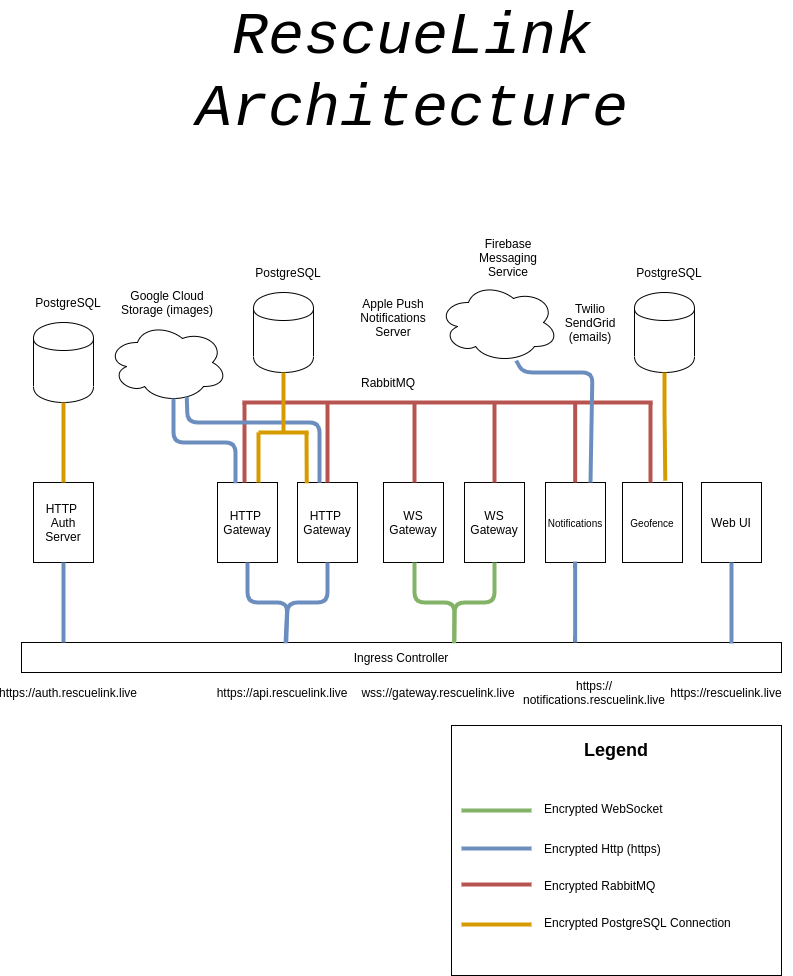

The diagram above was exported from draw.io. Its source (the exported page's mxGraphModel, read from the mxfile embedded in the PNG):
<mxGraphModel dx="1185" dy="680" grid="1" gridSize="10" guides="1" tooltips="1" connect="1" arrows="1" fold="1" page="1" pageScale="1" pageWidth="850" pageHeight="1100" math="0" shadow="0">
  <root>
    <mxCell id="0" />
    <mxCell id="1" parent="0" />
    <mxCell id="3Xs-34JT8gLGyyvvJdch-1" value="" style="endArrow=none;html=1;strokeWidth=4;fillColor=#f8cecc;strokeColor=#b85450;" parent="1" edge="1">
      <mxGeometry width="50" height="50" relative="1" as="geometry">
        <mxPoint x="270" y="410" as="sourcePoint" />
        <mxPoint x="680" y="410" as="targetPoint" />
      </mxGeometry>
    </mxCell>
    <mxCell id="3Xs-34JT8gLGyyvvJdch-2" value="HTTP &lt;br&gt;Auth Server" style="rounded=0;whiteSpace=wrap;html=1;" parent="1" vertex="1">
      <mxGeometry x="61" y="490" width="60" height="80" as="geometry" />
    </mxCell>
    <mxCell id="3Xs-34JT8gLGyyvvJdch-3" value="&lt;br&gt;&lt;br&gt;&lt;br&gt;" style="shape=cylinder;whiteSpace=wrap;html=1;boundedLbl=1;backgroundOutline=1;" parent="1" vertex="1">
      <mxGeometry x="61" y="330" width="60" height="80" as="geometry" />
    </mxCell>
    <mxCell id="3Xs-34JT8gLGyyvvJdch-4" value="HTTP &lt;br&gt;Gateway" style="rounded=0;whiteSpace=wrap;html=1;" parent="1" vertex="1">
      <mxGeometry x="245" y="490" width="60" height="80" as="geometry" />
    </mxCell>
    <mxCell id="3Xs-34JT8gLGyyvvJdch-5" value="WS&lt;br&gt;Gateway&lt;br&gt;" style="rounded=0;whiteSpace=wrap;html=1;" parent="1" vertex="1">
      <mxGeometry x="411" y="490" width="60" height="80" as="geometry" />
    </mxCell>
    <mxCell id="3Xs-34JT8gLGyyvvJdch-6" value="WS&lt;br&gt;Gateway&lt;br&gt;" style="rounded=0;whiteSpace=wrap;html=1;" parent="1" vertex="1">
      <mxGeometry x="492" y="490" width="60" height="80" as="geometry" />
    </mxCell>
    <mxCell id="3Xs-34JT8gLGyyvvJdch-7" value="HTTP &lt;br&gt;Gateway" style="rounded=0;whiteSpace=wrap;html=1;" parent="1" vertex="1">
      <mxGeometry x="325" y="490" width="60" height="80" as="geometry" />
    </mxCell>
    <mxCell id="3Xs-34JT8gLGyyvvJdch-8" value="RabbitMQ" style="text;html=1;strokeColor=none;fillColor=none;align=center;verticalAlign=middle;whiteSpace=wrap;rounded=0;" parent="1" vertex="1">
      <mxGeometry x="396" y="380" width="40" height="20" as="geometry" />
    </mxCell>
    <mxCell id="3Xs-34JT8gLGyyvvJdch-9" value="" style="endArrow=none;html=1;strokeWidth=4;entryX=0.5;entryY=0;entryDx=0;entryDy=0;fillColor=#f8cecc;strokeColor=#b85450;" parent="1" edge="1">
      <mxGeometry width="50" height="50" relative="1" as="geometry">
        <mxPoint x="272" y="410" as="sourcePoint" />
        <mxPoint x="272" y="490" as="targetPoint" />
      </mxGeometry>
    </mxCell>
    <mxCell id="3Xs-34JT8gLGyyvvJdch-10" value="" style="endArrow=none;html=1;strokeWidth=4;exitX=0.5;exitY=0;exitDx=0;exitDy=0;fillColor=#f8cecc;strokeColor=#b85450;" parent="1" source="3Xs-34JT8gLGyyvvJdch-7" edge="1">
      <mxGeometry width="50" height="50" relative="1" as="geometry">
        <mxPoint x="15" y="640" as="sourcePoint" />
        <mxPoint x="355" y="410" as="targetPoint" />
      </mxGeometry>
    </mxCell>
    <mxCell id="3Xs-34JT8gLGyyvvJdch-11" value="" style="endArrow=none;html=1;strokeWidth=4;entryX=0.5;entryY=0;entryDx=0;entryDy=0;fillColor=#f8cecc;strokeColor=#b85450;" parent="1" edge="1">
      <mxGeometry width="50" height="50" relative="1" as="geometry">
        <mxPoint x="442" y="410" as="sourcePoint" />
        <mxPoint x="442.0000000000002" y="490" as="targetPoint" />
      </mxGeometry>
    </mxCell>
    <mxCell id="3Xs-34JT8gLGyyvvJdch-12" value="" style="endArrow=none;html=1;strokeWidth=4;entryX=0.5;entryY=0;entryDx=0;entryDy=0;fillColor=#f8cecc;strokeColor=#b85450;" parent="1" target="3Xs-34JT8gLGyyvvJdch-6" edge="1">
      <mxGeometry width="50" height="50" relative="1" as="geometry">
        <mxPoint x="522" y="410" as="sourcePoint" />
        <mxPoint x="2" y="590" as="targetPoint" />
      </mxGeometry>
    </mxCell>
    <mxCell id="3Xs-34JT8gLGyyvvJdch-13" value="" style="endArrow=none;html=1;strokeWidth=4;entryX=0.5;entryY=0;entryDx=0;entryDy=0;exitX=0.5;exitY=1;exitDx=0;exitDy=0;fillColor=#ffe6cc;strokeColor=#d79b00;" parent="1" source="3Xs-34JT8gLGyyvvJdch-3" target="3Xs-34JT8gLGyyvvJdch-2" edge="1">
      <mxGeometry width="50" height="50" relative="1" as="geometry">
        <mxPoint x="61" y="640" as="sourcePoint" />
        <mxPoint x="111" y="590" as="targetPoint" />
        <Array as="points">
          <mxPoint x="91" y="430" />
          <mxPoint x="91" y="460" />
        </Array>
      </mxGeometry>
    </mxCell>
    <mxCell id="3Xs-34JT8gLGyyvvJdch-14" value="PostgreSQL" style="text;html=1;strokeColor=none;fillColor=none;align=center;verticalAlign=middle;whiteSpace=wrap;rounded=0;" parent="1" vertex="1">
      <mxGeometry x="61" y="300" width="70" height="20" as="geometry" />
    </mxCell>
    <mxCell id="3Xs-34JT8gLGyyvvJdch-16" value="Ingress Controller" style="rounded=0;whiteSpace=wrap;html=1;" parent="1" vertex="1">
      <mxGeometry x="49" y="650" width="760" height="30" as="geometry" />
    </mxCell>
    <mxCell id="3Xs-34JT8gLGyyvvJdch-17" value="Web UI" style="rounded=0;whiteSpace=wrap;html=1;" parent="1" vertex="1">
      <mxGeometry x="729" y="490" width="60" height="80" as="geometry" />
    </mxCell>
    <mxCell id="3Xs-34JT8gLGyyvvJdch-18" value="" style="endArrow=none;html=1;strokeWidth=4;exitX=0.5;exitY=1;exitDx=0;exitDy=0;fillColor=#dae8fc;strokeColor=#6c8ebf;entryX=0.392;entryY=0.025;entryDx=0;entryDy=0;entryPerimeter=0;" parent="1" source="3Xs-34JT8gLGyyvvJdch-4" edge="1">
      <mxGeometry width="50" height="50" relative="1" as="geometry">
        <mxPoint x="135" y="760" as="sourcePoint" />
        <mxPoint x="312.9200000000001" y="650.75" as="targetPoint" />
        <Array as="points">
          <mxPoint x="275" y="610" />
          <mxPoint x="315" y="610" />
        </Array>
      </mxGeometry>
    </mxCell>
    <mxCell id="3Xs-34JT8gLGyyvvJdch-19" value="" style="endArrow=none;html=1;strokeWidth=4;entryX=0.5;entryY=1;entryDx=0;entryDy=0;exitX=0.393;exitY=0;exitDx=0;exitDy=0;fillColor=#dae8fc;strokeColor=#6c8ebf;exitPerimeter=0;" parent="1" target="3Xs-34JT8gLGyyvvJdch-7" edge="1">
      <mxGeometry width="50" height="50" relative="1" as="geometry">
        <mxPoint x="313.68000000000006" y="650" as="sourcePoint" />
        <mxPoint x="185" y="710" as="targetPoint" />
        <Array as="points">
          <mxPoint x="315" y="610" />
          <mxPoint x="355" y="610" />
        </Array>
      </mxGeometry>
    </mxCell>
    <mxCell id="3Xs-34JT8gLGyyvvJdch-20" value="" style="endArrow=none;html=1;strokeWidth=4;exitX=0.5;exitY=1;exitDx=0;exitDy=0;fillColor=#dae8fc;strokeColor=#6c8ebf;" parent="1" source="3Xs-34JT8gLGyyvvJdch-2" edge="1">
      <mxGeometry width="50" height="50" relative="1" as="geometry">
        <mxPoint x="191" y="580" as="sourcePoint" />
        <mxPoint x="91" y="650" as="targetPoint" />
        <Array as="points" />
      </mxGeometry>
    </mxCell>
    <mxCell id="3Xs-34JT8gLGyyvvJdch-21" value="" style="endArrow=none;html=1;strokeWidth=4;exitX=0.5;exitY=1;exitDx=0;exitDy=0;fillColor=#d5e8d4;strokeColor=#82b366;entryX=0.697;entryY=0.025;entryDx=0;entryDy=0;entryPerimeter=0;" parent="1" edge="1">
      <mxGeometry width="50" height="50" relative="1" as="geometry">
        <mxPoint x="442.0000000000002" y="570" as="sourcePoint" />
        <mxPoint x="481.7199999999998" y="650.75" as="targetPoint" />
        <Array as="points">
          <mxPoint x="442" y="610" />
          <mxPoint x="482" y="610" />
        </Array>
      </mxGeometry>
    </mxCell>
    <mxCell id="3Xs-34JT8gLGyyvvJdch-22" value="" style="endArrow=none;html=1;strokeWidth=4;exitX=0.5;exitY=1;exitDx=0;exitDy=0;fillColor=#d5e8d4;strokeColor=#82b366;entryX=0.697;entryY=-0.05;entryDx=0;entryDy=0;entryPerimeter=0;" parent="1" source="3Xs-34JT8gLGyyvvJdch-6" edge="1">
      <mxGeometry width="50" height="50" relative="1" as="geometry">
        <mxPoint x="452" y="580" as="sourcePoint" />
        <mxPoint x="481.7199999999998" y="648.5" as="targetPoint" />
        <Array as="points">
          <mxPoint x="522" y="610" />
          <mxPoint x="482" y="610" />
        </Array>
      </mxGeometry>
    </mxCell>
    <mxCell id="3Xs-34JT8gLGyyvvJdch-23" value="" style="endArrow=none;html=1;strokeWidth=4;exitX=0.5;exitY=1;exitDx=0;exitDy=0;fillColor=#dae8fc;strokeColor=#6c8ebf;" parent="1" source="3Xs-34JT8gLGyyvvJdch-17" edge="1">
      <mxGeometry width="50" height="50" relative="1" as="geometry">
        <mxPoint x="629" y="580" as="sourcePoint" />
        <mxPoint x="759" y="651" as="targetPoint" />
        <Array as="points">
          <mxPoint x="759" y="610" />
        </Array>
      </mxGeometry>
    </mxCell>
    <mxCell id="3Xs-34JT8gLGyyvvJdch-24" value="" style="rounded=0;whiteSpace=wrap;html=1;" parent="1" vertex="1">
      <mxGeometry x="479" y="733" width="330" height="250" as="geometry" />
    </mxCell>
    <mxCell id="3Xs-34JT8gLGyyvvJdch-25" value="&lt;font style=&quot;font-size: 60px&quot; face=&quot;Courier New&quot;&gt;&lt;i&gt;RescueLink Architecture&lt;/i&gt;&lt;/font&gt;" style="text;html=1;strokeColor=none;fillColor=none;align=center;verticalAlign=middle;whiteSpace=wrap;rounded=0;" parent="1" vertex="1">
      <mxGeometry x="280" y="10" width="320" height="140" as="geometry" />
    </mxCell>
    <mxCell id="3Xs-34JT8gLGyyvvJdch-26" value="&lt;font style=&quot;font-size: 18px&quot;&gt;&lt;b&gt;Legend&lt;/b&gt;&lt;/font&gt;" style="text;html=1;strokeColor=none;fillColor=none;align=center;verticalAlign=middle;whiteSpace=wrap;rounded=0;" parent="1" vertex="1">
      <mxGeometry x="509" y="743" width="270" height="30" as="geometry" />
    </mxCell>
    <mxCell id="3Xs-34JT8gLGyyvvJdch-29" value="" style="endArrow=none;html=1;strokeWidth=4;fillColor=#d5e8d4;strokeColor=#82b366;" parent="1" edge="1">
      <mxGeometry width="50" height="50" relative="1" as="geometry">
        <mxPoint x="489" y="818" as="sourcePoint" />
        <mxPoint x="559" y="818" as="targetPoint" />
        <Array as="points" />
      </mxGeometry>
    </mxCell>
    <mxCell id="3Xs-34JT8gLGyyvvJdch-30" value="" style="endArrow=none;html=1;strokeWidth=4;exitX=0.5;exitY=1;exitDx=0;exitDy=0;fillColor=#dae8fc;strokeColor=#6c8ebf;" parent="1" edge="1">
      <mxGeometry width="50" height="50" relative="1" as="geometry">
        <mxPoint x="489" y="856" as="sourcePoint" />
        <mxPoint x="559" y="856" as="targetPoint" />
        <Array as="points">
          <mxPoint x="559" y="856" />
        </Array>
      </mxGeometry>
    </mxCell>
    <mxCell id="3Xs-34JT8gLGyyvvJdch-31" value="" style="endArrow=none;html=1;strokeWidth=4;exitX=0.5;exitY=1;exitDx=0;exitDy=0;fillColor=#f8cecc;strokeColor=#b85450;" parent="1" edge="1">
      <mxGeometry width="50" height="50" relative="1" as="geometry">
        <mxPoint x="489" y="892" as="sourcePoint" />
        <mxPoint x="559" y="892" as="targetPoint" />
        <Array as="points">
          <mxPoint x="559" y="892" />
        </Array>
      </mxGeometry>
    </mxCell>
    <mxCell id="3Xs-34JT8gLGyyvvJdch-32" value="" style="endArrow=none;html=1;strokeWidth=4;exitX=0.5;exitY=1;exitDx=0;exitDy=0;fillColor=#ffe6cc;strokeColor=#d79b00;" parent="1" edge="1">
      <mxGeometry width="50" height="50" relative="1" as="geometry">
        <mxPoint x="489" y="932" as="sourcePoint" />
        <mxPoint x="559" y="932" as="targetPoint" />
        <Array as="points">
          <mxPoint x="559" y="932" />
        </Array>
      </mxGeometry>
    </mxCell>
    <mxCell id="3Xs-34JT8gLGyyvvJdch-33" value="Encrypted WebSocket" style="text;html=1;strokeColor=none;fillColor=none;align=left;verticalAlign=middle;whiteSpace=wrap;rounded=0;" parent="1" vertex="1">
      <mxGeometry x="570" y="806" width="219" height="20" as="geometry" />
    </mxCell>
    <mxCell id="3Xs-34JT8gLGyyvvJdch-35" value="Encrypted Http (https)" style="text;html=1;strokeColor=none;fillColor=none;align=left;verticalAlign=middle;whiteSpace=wrap;rounded=0;" parent="1" vertex="1">
      <mxGeometry x="570" y="846" width="219" height="20" as="geometry" />
    </mxCell>
    <mxCell id="3Xs-34JT8gLGyyvvJdch-36" value="Encrypted RabbitMQ" style="text;html=1;strokeColor=none;fillColor=none;align=left;verticalAlign=middle;whiteSpace=wrap;rounded=0;" parent="1" vertex="1">
      <mxGeometry x="570" y="883" width="219" height="20" as="geometry" />
    </mxCell>
    <mxCell id="3Xs-34JT8gLGyyvvJdch-37" value="Encrypted PostgreSQL Connection" style="text;html=1;strokeColor=none;fillColor=none;align=left;verticalAlign=middle;whiteSpace=wrap;rounded=0;" parent="1" vertex="1">
      <mxGeometry x="570" y="920" width="219" height="20" as="geometry" />
    </mxCell>
    <mxCell id="3Xs-34JT8gLGyyvvJdch-38" value="https://auth.rescuelink.live" style="text;html=1;strokeColor=none;fillColor=none;align=center;verticalAlign=middle;whiteSpace=wrap;rounded=0;" parent="1" vertex="1">
      <mxGeometry x="31" y="690" width="130" height="20" as="geometry" />
    </mxCell>
    <mxCell id="3Xs-34JT8gLGyyvvJdch-40" value="https://api.rescuelink.live" style="text;html=1;strokeColor=none;fillColor=none;align=center;verticalAlign=middle;whiteSpace=wrap;rounded=0;" parent="1" vertex="1">
      <mxGeometry x="245" y="690" width="130" height="20" as="geometry" />
    </mxCell>
    <mxCell id="3Xs-34JT8gLGyyvvJdch-41" value="wss://gateway.rescuelink.live" style="text;html=1;strokeColor=none;fillColor=none;align=center;verticalAlign=middle;whiteSpace=wrap;rounded=0;" parent="1" vertex="1">
      <mxGeometry x="396" y="690" width="140" height="20" as="geometry" />
    </mxCell>
    <mxCell id="3Xs-34JT8gLGyyvvJdch-42" value="https://rescuelink.live" style="text;html=1;strokeColor=none;fillColor=none;align=center;verticalAlign=middle;whiteSpace=wrap;rounded=0;" parent="1" vertex="1">
      <mxGeometry x="689" y="690" width="130" height="20" as="geometry" />
    </mxCell>
    <mxCell id="qB79bIIVTIN-1eFaJd2n-1" value="" style="ellipse;shape=cloud;whiteSpace=wrap;html=1;" parent="1" vertex="1">
      <mxGeometry x="135" y="330" width="120" height="80" as="geometry" />
    </mxCell>
    <mxCell id="qB79bIIVTIN-1eFaJd2n-2" value="Google Cloud Storage (images)" style="text;html=1;strokeColor=none;fillColor=none;align=center;verticalAlign=middle;whiteSpace=wrap;rounded=0;" parent="1" vertex="1">
      <mxGeometry x="145" y="300" width="100" height="20" as="geometry" />
    </mxCell>
    <mxCell id="qB79bIIVTIN-1eFaJd2n-3" value="" style="endArrow=none;html=1;strokeWidth=4;exitX=0.55;exitY=0.95;exitDx=0;exitDy=0;fillColor=#dae8fc;strokeColor=#6c8ebf;entryX=0.392;entryY=0.025;entryDx=0;entryDy=0;entryPerimeter=0;exitPerimeter=0;" parent="1" source="qB79bIIVTIN-1eFaJd2n-1" edge="1">
      <mxGeometry width="50" height="50" relative="1" as="geometry">
        <mxPoint x="225" y="410" as="sourcePoint" />
        <mxPoint x="262.9200000000001" y="490.75" as="targetPoint" />
        <Array as="points">
          <mxPoint x="201" y="450" />
          <mxPoint x="263" y="450" />
        </Array>
      </mxGeometry>
    </mxCell>
    <mxCell id="qB79bIIVTIN-1eFaJd2n-4" value="" style="endArrow=none;html=1;strokeWidth=4;exitX=0.661;exitY=0.928;exitDx=0;exitDy=0;fillColor=#dae8fc;strokeColor=#6c8ebf;entryX=0.392;entryY=0.025;entryDx=0;entryDy=0;entryPerimeter=0;exitPerimeter=0;" parent="1" source="qB79bIIVTIN-1eFaJd2n-1" edge="1">
      <mxGeometry width="50" height="50" relative="1" as="geometry">
        <mxPoint x="285" y="405.5" as="sourcePoint" />
        <mxPoint x="346.9200000000001" y="490.25" as="targetPoint" />
        <Array as="points">
          <mxPoint x="215" y="430" />
          <mxPoint x="347" y="430" />
        </Array>
      </mxGeometry>
    </mxCell>
    <mxCell id="zREC8rfpalNR-pFD7ez8-1" value="&lt;br&gt;&lt;br&gt;&lt;br&gt;" style="shape=cylinder;whiteSpace=wrap;html=1;boundedLbl=1;backgroundOutline=1;" parent="1" vertex="1">
      <mxGeometry x="281" y="300" width="60" height="80" as="geometry" />
    </mxCell>
    <mxCell id="zREC8rfpalNR-pFD7ez8-2" value="PostgreSQL" style="text;html=1;strokeColor=none;fillColor=none;align=center;verticalAlign=middle;whiteSpace=wrap;rounded=0;" parent="1" vertex="1">
      <mxGeometry x="281" y="270" width="70" height="20" as="geometry" />
    </mxCell>
    <mxCell id="zREC8rfpalNR-pFD7ez8-7" value="" style="endArrow=none;html=1;strokeWidth=4;entryX=0.5;entryY=1;entryDx=0;entryDy=0;fillColor=#ffe6cc;strokeColor=#d79b00;endFill=0;" parent="1" target="zREC8rfpalNR-pFD7ez8-1" edge="1">
      <mxGeometry width="50" height="50" relative="1" as="geometry">
        <mxPoint x="311" y="440" as="sourcePoint" />
        <mxPoint x="411" y="530" as="targetPoint" />
      </mxGeometry>
    </mxCell>
    <mxCell id="zREC8rfpalNR-pFD7ez8-11" value="" style="endArrow=none;html=1;strokeWidth=4;entryX=0.154;entryY=0.01;entryDx=0;entryDy=0;entryPerimeter=0;fillColor=#ffe6cc;strokeColor=#d79b00;" parent="1" target="3Xs-34JT8gLGyyvvJdch-7" edge="1">
      <mxGeometry width="50" height="50" relative="1" as="geometry">
        <mxPoint x="334" y="440" as="sourcePoint" />
        <mxPoint x="416" y="530" as="targetPoint" />
      </mxGeometry>
    </mxCell>
    <mxCell id="zREC8rfpalNR-pFD7ez8-12" value="" style="endArrow=none;html=1;strokeWidth=4;exitX=0.75;exitY=0;exitDx=0;exitDy=0;fillColor=#ffe6cc;strokeColor=#d79b00;" parent="1" edge="1">
      <mxGeometry width="50" height="50" relative="1" as="geometry">
        <mxPoint x="286" y="490.0000000000001" as="sourcePoint" />
        <mxPoint x="286" y="440" as="targetPoint" />
      </mxGeometry>
    </mxCell>
    <mxCell id="zREC8rfpalNR-pFD7ez8-13" value="" style="endArrow=none;html=1;strokeWidth=4;fillColor=#ffe6cc;strokeColor=#d79b00;" parent="1" edge="1">
      <mxGeometry width="50" height="50" relative="1" as="geometry">
        <mxPoint x="336" y="440" as="sourcePoint" />
        <mxPoint x="286" y="440" as="targetPoint" />
      </mxGeometry>
    </mxCell>
    <mxCell id="zREC8rfpalNR-pFD7ez8-14" value="&lt;font style=&quot;font-size: 10px&quot;&gt;Notifications&lt;/font&gt;" style="rounded=0;whiteSpace=wrap;html=1;" parent="1" vertex="1">
      <mxGeometry x="573" y="490" width="60" height="80" as="geometry" />
    </mxCell>
    <mxCell id="zREC8rfpalNR-pFD7ez8-15" value="" style="endArrow=none;html=1;strokeWidth=4;entryX=0.5;entryY=0;entryDx=0;entryDy=0;fillColor=#f8cecc;strokeColor=#b85450;" parent="1" edge="1">
      <mxGeometry width="50" height="50" relative="1" as="geometry">
        <mxPoint x="602.6600000000002" y="410" as="sourcePoint" />
        <mxPoint x="602.6600000000002" y="490" as="targetPoint" />
      </mxGeometry>
    </mxCell>
    <mxCell id="zREC8rfpalNR-pFD7ez8-17" value="https://&lt;br&gt;notifications.rescuelink.live" style="text;html=1;strokeColor=none;fillColor=none;align=center;verticalAlign=middle;whiteSpace=wrap;rounded=0;" parent="1" vertex="1">
      <mxGeometry x="552" y="690" width="140" height="20" as="geometry" />
    </mxCell>
    <mxCell id="zREC8rfpalNR-pFD7ez8-18" value="" style="endArrow=none;html=1;strokeWidth=4;exitX=0.5;exitY=1;exitDx=0;exitDy=0;fillColor=#dae8fc;strokeColor=#6c8ebf;" parent="1" edge="1">
      <mxGeometry width="50" height="50" relative="1" as="geometry">
        <mxPoint x="602.66" y="569" as="sourcePoint" />
        <mxPoint x="602.66" y="650" as="targetPoint" />
        <Array as="points">
          <mxPoint x="602.66" y="609" />
        </Array>
      </mxGeometry>
    </mxCell>
    <mxCell id="zREC8rfpalNR-pFD7ez8-20" value="" style="ellipse;shape=cloud;whiteSpace=wrap;html=1;" parent="1" vertex="1">
      <mxGeometry x="466" y="290" width="120" height="80" as="geometry" />
    </mxCell>
    <mxCell id="zREC8rfpalNR-pFD7ez8-21" value="Apple Push Notifications Server" style="text;html=1;strokeColor=none;fillColor=none;align=center;verticalAlign=middle;whiteSpace=wrap;rounded=0;" parent="1" vertex="1">
      <mxGeometry x="371" y="300" width="100" height="50" as="geometry" />
    </mxCell>
    <mxCell id="zREC8rfpalNR-pFD7ez8-22" value="Firebase Messaging Service" style="text;html=1;strokeColor=none;fillColor=none;align=center;verticalAlign=middle;whiteSpace=wrap;rounded=0;" parent="1" vertex="1">
      <mxGeometry x="486" y="240" width="100" height="50" as="geometry" />
    </mxCell>
    <mxCell id="zREC8rfpalNR-pFD7ez8-23" value="Twilio&lt;br&gt;SendGrid&lt;br&gt;(emails)" style="text;html=1;strokeColor=none;fillColor=none;align=center;verticalAlign=middle;whiteSpace=wrap;rounded=0;" parent="1" vertex="1">
      <mxGeometry x="586" y="300" width="64" height="60" as="geometry" />
    </mxCell>
    <mxCell id="zREC8rfpalNR-pFD7ez8-25" value="" style="endArrow=none;html=1;strokeWidth=4;fillColor=#dae8fc;strokeColor=#6c8ebf;entryX=0.75;entryY=0;entryDx=0;entryDy=0;" parent="1" source="zREC8rfpalNR-pFD7ez8-20" target="zREC8rfpalNR-pFD7ez8-14" edge="1">
      <mxGeometry width="50" height="50" relative="1" as="geometry">
        <mxPoint x="769" y="580" as="sourcePoint" />
        <mxPoint x="660" y="480" as="targetPoint" />
        <Array as="points">
          <mxPoint x="550" y="380" />
          <mxPoint x="620" y="380" />
        </Array>
      </mxGeometry>
    </mxCell>
    <mxCell id="Ib_IuOjaqS3DttwFMC27-1" value="&lt;font style=&quot;font-size: 10px&quot;&gt;Geofence&lt;/font&gt;" style="rounded=0;whiteSpace=wrap;html=1;" vertex="1" parent="1">
      <mxGeometry x="650" y="490" width="60" height="80" as="geometry" />
    </mxCell>
    <mxCell id="Ib_IuOjaqS3DttwFMC27-2" value="" style="endArrow=none;html=1;strokeWidth=4;entryX=0.5;entryY=0;entryDx=0;entryDy=0;fillColor=#f8cecc;strokeColor=#b85450;" edge="1" parent="1">
      <mxGeometry width="50" height="50" relative="1" as="geometry">
        <mxPoint x="678.0000000000006" y="410" as="sourcePoint" />
        <mxPoint x="678.0000000000006" y="490" as="targetPoint" />
      </mxGeometry>
    </mxCell>
    <mxCell id="Ib_IuOjaqS3DttwFMC27-3" value="&lt;br&gt;&lt;br&gt;&lt;br&gt;" style="shape=cylinder;whiteSpace=wrap;html=1;boundedLbl=1;backgroundOutline=1;" vertex="1" parent="1">
      <mxGeometry x="662" y="300" width="60" height="80" as="geometry" />
    </mxCell>
    <mxCell id="Ib_IuOjaqS3DttwFMC27-4" value="" style="endArrow=none;html=1;strokeWidth=4;entryX=0.847;entryY=-0.021;entryDx=0;entryDy=0;exitX=0.5;exitY=1;exitDx=0;exitDy=0;fillColor=#ffe6cc;strokeColor=#d79b00;entryPerimeter=0;" edge="1" parent="1" source="Ib_IuOjaqS3DttwFMC27-3">
      <mxGeometry width="50" height="50" relative="1" as="geometry">
        <mxPoint x="662" y="610" as="sourcePoint" />
        <mxPoint x="692.8199999999999" y="488.31999999999994" as="targetPoint" />
        <Array as="points">
          <mxPoint x="692" y="400" />
          <mxPoint x="692" y="430" />
        </Array>
      </mxGeometry>
    </mxCell>
    <mxCell id="Ib_IuOjaqS3DttwFMC27-5" value="PostgreSQL" style="text;html=1;strokeColor=none;fillColor=none;align=center;verticalAlign=middle;whiteSpace=wrap;rounded=0;" vertex="1" parent="1">
      <mxGeometry x="662" y="270" width="70" height="20" as="geometry" />
    </mxCell>
  </root>
</mxGraphModel>